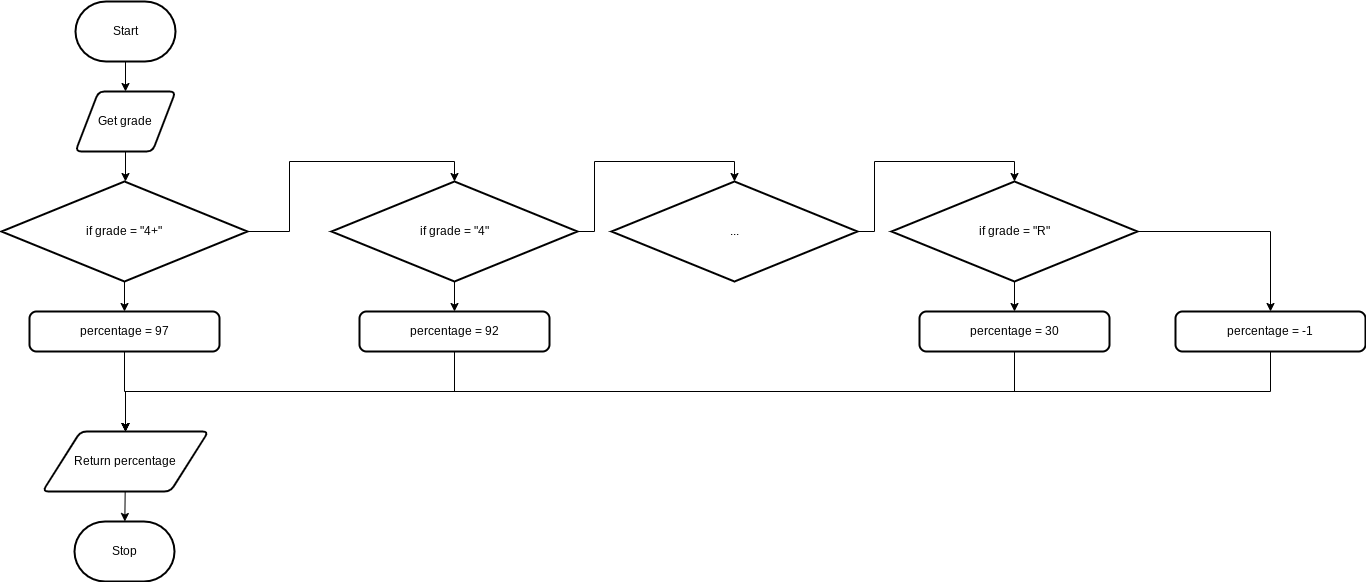

The diagram above was exported from draw.io. Its source (the exported page's mxGraphModel, read from the mxfile embedded in the PNG):
<mxGraphModel dx="1074" dy="709" grid="1" gridSize="10" guides="1" tooltips="1" connect="1" arrows="1" fold="1" page="1" pageScale="1" pageWidth="827" pageHeight="1169" math="0" shadow="0">
  <root>
    <mxCell id="7Z-LrOooxTyzb09muiCP-0" />
    <mxCell id="7Z-LrOooxTyzb09muiCP-1" parent="7Z-LrOooxTyzb09muiCP-0" />
    <mxCell id="7Z-LrOooxTyzb09muiCP-7" value="" style="edgeStyle=none;html=1;" parent="7Z-LrOooxTyzb09muiCP-1" source="7Z-LrOooxTyzb09muiCP-2" target="7Z-LrOooxTyzb09muiCP-3" edge="1">
      <mxGeometry relative="1" as="geometry" />
    </mxCell>
    <mxCell id="7Z-LrOooxTyzb09muiCP-2" value="Start" style="strokeWidth=2;html=1;shape=mxgraph.flowchart.terminator;whiteSpace=wrap;" parent="7Z-LrOooxTyzb09muiCP-1" vertex="1">
      <mxGeometry x="364" y="80" width="100" height="60" as="geometry" />
    </mxCell>
    <mxCell id="7Z-LrOooxTyzb09muiCP-8" value="" style="edgeStyle=none;html=1;" parent="7Z-LrOooxTyzb09muiCP-1" source="7Z-LrOooxTyzb09muiCP-3" edge="1">
      <mxGeometry relative="1" as="geometry">
        <mxPoint x="414" y="260" as="targetPoint" />
      </mxGeometry>
    </mxCell>
    <mxCell id="7Z-LrOooxTyzb09muiCP-3" value="Get grade" style="shape=parallelogram;html=1;strokeWidth=2;perimeter=parallelogramPerimeter;whiteSpace=wrap;rounded=1;arcSize=12;size=0.23;" parent="7Z-LrOooxTyzb09muiCP-1" vertex="1">
      <mxGeometry x="364" y="170" width="100" height="60" as="geometry" />
    </mxCell>
    <mxCell id="7Z-LrOooxTyzb09muiCP-10" value="" style="edgeStyle=none;html=1;" parent="7Z-LrOooxTyzb09muiCP-1" source="7Z-LrOooxTyzb09muiCP-5" target="7Z-LrOooxTyzb09muiCP-6" edge="1">
      <mxGeometry relative="1" as="geometry" />
    </mxCell>
    <mxCell id="7Z-LrOooxTyzb09muiCP-5" value="Return percentage" style="shape=parallelogram;html=1;strokeWidth=2;perimeter=parallelogramPerimeter;whiteSpace=wrap;rounded=1;arcSize=12;size=0.23;" parent="7Z-LrOooxTyzb09muiCP-1" vertex="1">
      <mxGeometry x="331" y="510" width="166" height="60" as="geometry" />
    </mxCell>
    <mxCell id="7Z-LrOooxTyzb09muiCP-6" value="Stop" style="strokeWidth=2;html=1;shape=mxgraph.flowchart.terminator;whiteSpace=wrap;" parent="7Z-LrOooxTyzb09muiCP-1" vertex="1">
      <mxGeometry x="363" y="600" width="100" height="60" as="geometry" />
    </mxCell>
    <mxCell id="2" style="edgeStyle=orthogonalEdgeStyle;html=1;entryX=0.5;entryY=0;entryDx=0;entryDy=0;entryPerimeter=0;rounded=0;" edge="1" parent="7Z-LrOooxTyzb09muiCP-1" source="0" target="1">
      <mxGeometry relative="1" as="geometry">
        <Array as="points">
          <mxPoint x="578" y="310" />
          <mxPoint x="578" y="240" />
          <mxPoint x="743" y="240" />
        </Array>
      </mxGeometry>
    </mxCell>
    <mxCell id="8" value="" style="edgeStyle=orthogonalEdgeStyle;rounded=0;html=1;" edge="1" parent="7Z-LrOooxTyzb09muiCP-1" source="0" target="7">
      <mxGeometry relative="1" as="geometry" />
    </mxCell>
    <mxCell id="0" value="if grade = &quot;4+&quot;" style="strokeWidth=2;html=1;shape=mxgraph.flowchart.decision;whiteSpace=wrap;" vertex="1" parent="7Z-LrOooxTyzb09muiCP-1">
      <mxGeometry x="290" y="260" width="246" height="100" as="geometry" />
    </mxCell>
    <mxCell id="4" style="edgeStyle=orthogonalEdgeStyle;rounded=0;html=1;entryX=0.5;entryY=0;entryDx=0;entryDy=0;entryPerimeter=0;" edge="1" parent="7Z-LrOooxTyzb09muiCP-1" source="1" target="3">
      <mxGeometry relative="1" as="geometry">
        <Array as="points">
          <mxPoint x="883" y="310" />
          <mxPoint x="883" y="240" />
          <mxPoint x="1023" y="240" />
        </Array>
      </mxGeometry>
    </mxCell>
    <mxCell id="10" value="" style="edgeStyle=orthogonalEdgeStyle;rounded=0;html=1;" edge="1" parent="7Z-LrOooxTyzb09muiCP-1" source="1" target="9">
      <mxGeometry relative="1" as="geometry" />
    </mxCell>
    <mxCell id="1" value="if grade = &quot;4&quot;" style="strokeWidth=2;html=1;shape=mxgraph.flowchart.decision;whiteSpace=wrap;" vertex="1" parent="7Z-LrOooxTyzb09muiCP-1">
      <mxGeometry x="620" y="260" width="246" height="100" as="geometry" />
    </mxCell>
    <mxCell id="6" style="edgeStyle=orthogonalEdgeStyle;rounded=0;html=1;entryX=0.5;entryY=0;entryDx=0;entryDy=0;entryPerimeter=0;" edge="1" parent="7Z-LrOooxTyzb09muiCP-1" source="3" target="5">
      <mxGeometry relative="1" as="geometry">
        <Array as="points">
          <mxPoint x="1163" y="310" />
          <mxPoint x="1163" y="240" />
          <mxPoint x="1303" y="240" />
        </Array>
      </mxGeometry>
    </mxCell>
    <mxCell id="3" value="..." style="strokeWidth=2;html=1;shape=mxgraph.flowchart.decision;whiteSpace=wrap;" vertex="1" parent="7Z-LrOooxTyzb09muiCP-1">
      <mxGeometry x="900" y="260" width="246" height="100" as="geometry" />
    </mxCell>
    <mxCell id="14" value="" style="edgeStyle=orthogonalEdgeStyle;rounded=0;html=1;" edge="1" parent="7Z-LrOooxTyzb09muiCP-1" source="5" target="13">
      <mxGeometry relative="1" as="geometry" />
    </mxCell>
    <mxCell id="16" style="edgeStyle=orthogonalEdgeStyle;rounded=0;html=1;entryX=0.5;entryY=0;entryDx=0;entryDy=0;" edge="1" parent="7Z-LrOooxTyzb09muiCP-1" source="5">
      <mxGeometry relative="1" as="geometry">
        <mxPoint x="1559" y="390" as="targetPoint" />
      </mxGeometry>
    </mxCell>
    <mxCell id="5" value="if grade = &quot;R&quot;" style="strokeWidth=2;html=1;shape=mxgraph.flowchart.decision;whiteSpace=wrap;" vertex="1" parent="7Z-LrOooxTyzb09muiCP-1">
      <mxGeometry x="1180" y="260" width="246" height="100" as="geometry" />
    </mxCell>
    <mxCell id="18" style="edgeStyle=orthogonalEdgeStyle;rounded=0;html=1;entryX=0.5;entryY=0;entryDx=0;entryDy=0;" edge="1" parent="7Z-LrOooxTyzb09muiCP-1" source="7" target="7Z-LrOooxTyzb09muiCP-5">
      <mxGeometry relative="1" as="geometry" />
    </mxCell>
    <mxCell id="7" value="percentage = 97" style="rounded=1;whiteSpace=wrap;html=1;absoluteArcSize=1;arcSize=14;strokeWidth=2;" vertex="1" parent="7Z-LrOooxTyzb09muiCP-1">
      <mxGeometry x="318" y="390" width="190" height="40" as="geometry" />
    </mxCell>
    <mxCell id="19" style="edgeStyle=orthogonalEdgeStyle;rounded=0;html=1;entryX=0.5;entryY=0;entryDx=0;entryDy=0;" edge="1" parent="7Z-LrOooxTyzb09muiCP-1" source="9" target="7Z-LrOooxTyzb09muiCP-5">
      <mxGeometry relative="1" as="geometry">
        <Array as="points">
          <mxPoint x="743" y="470" />
          <mxPoint x="414" y="470" />
        </Array>
      </mxGeometry>
    </mxCell>
    <mxCell id="9" value="percentage = 92" style="rounded=1;whiteSpace=wrap;html=1;absoluteArcSize=1;arcSize=14;strokeWidth=2;" vertex="1" parent="7Z-LrOooxTyzb09muiCP-1">
      <mxGeometry x="648" y="390" width="190" height="40" as="geometry" />
    </mxCell>
    <mxCell id="20" style="edgeStyle=orthogonalEdgeStyle;rounded=0;html=1;entryX=0.5;entryY=0;entryDx=0;entryDy=0;" edge="1" parent="7Z-LrOooxTyzb09muiCP-1" source="13" target="7Z-LrOooxTyzb09muiCP-5">
      <mxGeometry relative="1" as="geometry">
        <Array as="points">
          <mxPoint x="1303" y="470" />
          <mxPoint x="414" y="470" />
        </Array>
      </mxGeometry>
    </mxCell>
    <mxCell id="13" value="percentage = 30" style="rounded=1;whiteSpace=wrap;html=1;absoluteArcSize=1;arcSize=14;strokeWidth=2;" vertex="1" parent="7Z-LrOooxTyzb09muiCP-1">
      <mxGeometry x="1208" y="390" width="190" height="40" as="geometry" />
    </mxCell>
    <mxCell id="21" style="edgeStyle=orthogonalEdgeStyle;rounded=0;html=1;entryX=0.5;entryY=0;entryDx=0;entryDy=0;" edge="1" parent="7Z-LrOooxTyzb09muiCP-1" source="17" target="7Z-LrOooxTyzb09muiCP-5">
      <mxGeometry relative="1" as="geometry">
        <Array as="points">
          <mxPoint x="1559" y="470" />
          <mxPoint x="414" y="470" />
        </Array>
      </mxGeometry>
    </mxCell>
    <mxCell id="17" value="percentage = -1" style="rounded=1;whiteSpace=wrap;html=1;absoluteArcSize=1;arcSize=14;strokeWidth=2;" vertex="1" parent="7Z-LrOooxTyzb09muiCP-1">
      <mxGeometry x="1464" y="390" width="190" height="40" as="geometry" />
    </mxCell>
  </root>
</mxGraphModel>